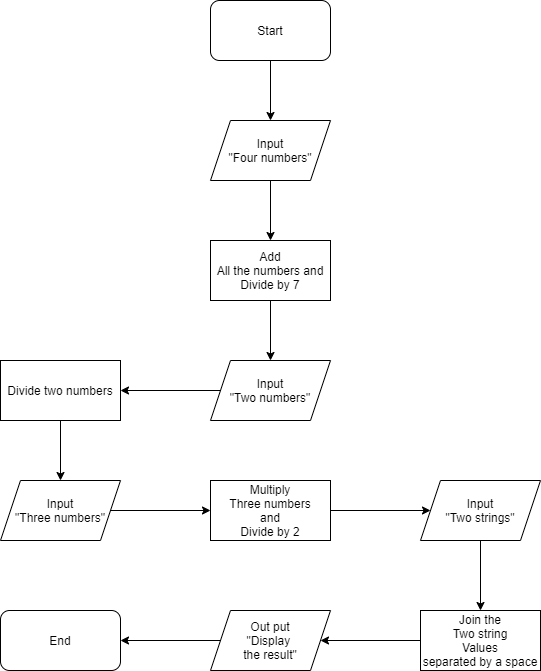

The diagram above was exported from draw.io. Its source (the exported page's mxGraphModel, read from the mxfile embedded in the PNG):
<mxGraphModel dx="1422" dy="746" grid="1" gridSize="10" guides="1" tooltips="1" connect="1" arrows="1" fold="1" page="1" pageScale="1" pageWidth="850" pageHeight="1100" math="0" shadow="0">
  <root>
    <mxCell id="0" />
    <mxCell id="1" parent="0" />
    <mxCell id="mQaLqwDEN5mhN1mvgIbM-11" style="edgeStyle=orthogonalEdgeStyle;rounded=0;orthogonalLoop=1;jettySize=auto;html=1;exitX=0.5;exitY=1;exitDx=0;exitDy=0;entryX=0.5;entryY=0;entryDx=0;entryDy=0;" edge="1" parent="1" source="mQaLqwDEN5mhN1mvgIbM-1" target="mQaLqwDEN5mhN1mvgIbM-2">
      <mxGeometry relative="1" as="geometry" />
    </mxCell>
    <mxCell id="mQaLqwDEN5mhN1mvgIbM-1" value="Start" style="rounded=1;whiteSpace=wrap;html=1;" vertex="1" parent="1">
      <mxGeometry x="350" y="20" width="120" height="60" as="geometry" />
    </mxCell>
    <mxCell id="mQaLqwDEN5mhN1mvgIbM-12" style="edgeStyle=orthogonalEdgeStyle;rounded=0;orthogonalLoop=1;jettySize=auto;html=1;exitX=0.5;exitY=1;exitDx=0;exitDy=0;entryX=0.5;entryY=0;entryDx=0;entryDy=0;" edge="1" parent="1" source="mQaLqwDEN5mhN1mvgIbM-2" target="mQaLqwDEN5mhN1mvgIbM-3">
      <mxGeometry relative="1" as="geometry">
        <mxPoint x="410" y="250" as="targetPoint" />
      </mxGeometry>
    </mxCell>
    <mxCell id="mQaLqwDEN5mhN1mvgIbM-2" value="Input&lt;br&gt;&quot;Four numbers&quot;" style="shape=parallelogram;perimeter=parallelogramPerimeter;whiteSpace=wrap;html=1;fixedSize=1;" vertex="1" parent="1">
      <mxGeometry x="350" y="140" width="120" height="60" as="geometry" />
    </mxCell>
    <mxCell id="mQaLqwDEN5mhN1mvgIbM-25" style="edgeStyle=orthogonalEdgeStyle;rounded=0;orthogonalLoop=1;jettySize=auto;html=1;exitX=0.5;exitY=1;exitDx=0;exitDy=0;entryX=0.5;entryY=0;entryDx=0;entryDy=0;" edge="1" parent="1" source="mQaLqwDEN5mhN1mvgIbM-3" target="mQaLqwDEN5mhN1mvgIbM-24">
      <mxGeometry relative="1" as="geometry" />
    </mxCell>
    <mxCell id="mQaLqwDEN5mhN1mvgIbM-3" value="Add&lt;br&gt;All the numbers and&lt;br&gt;Divide by 7" style="rounded=0;whiteSpace=wrap;html=1;" vertex="1" parent="1">
      <mxGeometry x="350" y="260" width="120" height="60" as="geometry" />
    </mxCell>
    <mxCell id="mQaLqwDEN5mhN1mvgIbM-28" style="edgeStyle=orthogonalEdgeStyle;rounded=0;orthogonalLoop=1;jettySize=auto;html=1;exitX=0.5;exitY=1;exitDx=0;exitDy=0;entryX=0.5;entryY=0;entryDx=0;entryDy=0;" edge="1" parent="1" source="mQaLqwDEN5mhN1mvgIbM-4" target="mQaLqwDEN5mhN1mvgIbM-27">
      <mxGeometry relative="1" as="geometry" />
    </mxCell>
    <mxCell id="mQaLqwDEN5mhN1mvgIbM-4" value="Divide two numbers&lt;span style=&quot;color: rgba(0 , 0 , 0 , 0) ; font-family: monospace ; font-size: 0px&quot;&gt;%3CmxGraphModel%3E%3Croot%3E%3CmxCell%20id%3D%220%22%2F%3E%3CmxCell%20id%3D%221%22%20parent%3D%220%22%2F%3E%3CmxCell%20id%3D%222%22%20value%3D%22Add%26lt%3Bbr%26gt%3BAll%20the%20numbers%20and%26lt%3Bbr%26gt%3BDivide%20by%207%22%20style%3D%22rounded%3D0%3BwhiteSpace%3Dwrap%3Bhtml%3D1%3B%22%20vertex%3D%221%22%20parent%3D%221%22%3E%3CmxGeometry%20x%3D%22360%22%20y%3D%22260%22%20width%3D%22120%22%20height%3D%2260%22%20as%3D%22geometry%22%2F%3E%3C%2FmxCell%3E%3C%2Froot%3E%3C%2FmxGraphModel%3E&lt;/span&gt;&lt;span style=&quot;color: rgba(0 , 0 , 0 , 0) ; font-family: monospace ; font-size: 0px&quot;&gt;%3CmxGraphModel%3E%3Croot%3E%3CmxCell%20id%3D%220%22%2F%3E%3CmxCell%20id%3D%221%22%20parent%3D%220%22%2F%3E%3CmxCell%20id%3D%222%22%20value%3D%22Add%26lt%3Bbr%26gt%3BAll%20the%20numbers%20and%26lt%3Bbr%26gt%3BDivide%20by%207%22%20style%3D%22rounded%3D0%3BwhiteSpace%3Dwrap%3Bhtml%3D1%3B%22%20vertex%3D%221%22%20parent%3D%221%22%3E%3CmxGeometry%20x%3D%22360%22%20y%3D%22260%22%20width%3D%22120%22%20height%3D%2260%22%20as%3D%22geometry%22%2F%3E%3C%2FmxCell%3E%3C%2Froot%3E%3C%2FmxGraphModel%3E&lt;/span&gt;" style="rounded=0;whiteSpace=wrap;html=1;" vertex="1" parent="1">
      <mxGeometry x="140" y="380" width="120" height="60" as="geometry" />
    </mxCell>
    <mxCell id="mQaLqwDEN5mhN1mvgIbM-34" style="edgeStyle=orthogonalEdgeStyle;rounded=0;orthogonalLoop=1;jettySize=auto;html=1;exitX=1;exitY=0.5;exitDx=0;exitDy=0;" edge="1" parent="1" source="mQaLqwDEN5mhN1mvgIbM-5" target="mQaLqwDEN5mhN1mvgIbM-33">
      <mxGeometry relative="1" as="geometry" />
    </mxCell>
    <mxCell id="mQaLqwDEN5mhN1mvgIbM-5" value="Multiply&lt;br&gt;Three numbers&lt;br&gt;and&lt;br&gt;Divide by 2" style="rounded=0;whiteSpace=wrap;html=1;" vertex="1" parent="1">
      <mxGeometry x="350" y="500" width="120" height="60" as="geometry" />
    </mxCell>
    <mxCell id="mQaLqwDEN5mhN1mvgIbM-38" style="edgeStyle=orthogonalEdgeStyle;rounded=0;orthogonalLoop=1;jettySize=auto;html=1;exitX=0;exitY=0.5;exitDx=0;exitDy=0;" edge="1" parent="1" source="mQaLqwDEN5mhN1mvgIbM-6" target="mQaLqwDEN5mhN1mvgIbM-37">
      <mxGeometry relative="1" as="geometry" />
    </mxCell>
    <mxCell id="mQaLqwDEN5mhN1mvgIbM-6" value="Join the&lt;br&gt;Two string&lt;br&gt;Values&lt;br&gt;separated by a space" style="rounded=0;whiteSpace=wrap;html=1;" vertex="1" parent="1">
      <mxGeometry x="560" y="630" width="120" height="60" as="geometry" />
    </mxCell>
    <mxCell id="mQaLqwDEN5mhN1mvgIbM-26" style="edgeStyle=orthogonalEdgeStyle;rounded=0;orthogonalLoop=1;jettySize=auto;html=1;exitX=0;exitY=0.5;exitDx=0;exitDy=0;entryX=1;entryY=0.5;entryDx=0;entryDy=0;" edge="1" parent="1" source="mQaLqwDEN5mhN1mvgIbM-24" target="mQaLqwDEN5mhN1mvgIbM-4">
      <mxGeometry relative="1" as="geometry" />
    </mxCell>
    <mxCell id="mQaLqwDEN5mhN1mvgIbM-24" value="Input&lt;br&gt;&quot;Two numbers&quot;" style="shape=parallelogram;perimeter=parallelogramPerimeter;whiteSpace=wrap;html=1;fixedSize=1;" vertex="1" parent="1">
      <mxGeometry x="350" y="380" width="120" height="60" as="geometry" />
    </mxCell>
    <mxCell id="mQaLqwDEN5mhN1mvgIbM-29" style="edgeStyle=orthogonalEdgeStyle;rounded=0;orthogonalLoop=1;jettySize=auto;html=1;exitX=1;exitY=0.5;exitDx=0;exitDy=0;entryX=0;entryY=0.5;entryDx=0;entryDy=0;" edge="1" parent="1" source="mQaLqwDEN5mhN1mvgIbM-27" target="mQaLqwDEN5mhN1mvgIbM-5">
      <mxGeometry relative="1" as="geometry" />
    </mxCell>
    <mxCell id="mQaLqwDEN5mhN1mvgIbM-27" value="Input&lt;br&gt;&quot;Three numbers&quot;" style="shape=parallelogram;perimeter=parallelogramPerimeter;whiteSpace=wrap;html=1;fixedSize=1;" vertex="1" parent="1">
      <mxGeometry x="140" y="500" width="120" height="60" as="geometry" />
    </mxCell>
    <mxCell id="mQaLqwDEN5mhN1mvgIbM-31" value="End" style="rounded=1;whiteSpace=wrap;html=1;" vertex="1" parent="1">
      <mxGeometry x="140" y="630" width="120" height="60" as="geometry" />
    </mxCell>
    <mxCell id="mQaLqwDEN5mhN1mvgIbM-35" style="edgeStyle=orthogonalEdgeStyle;rounded=0;orthogonalLoop=1;jettySize=auto;html=1;exitX=0.5;exitY=1;exitDx=0;exitDy=0;entryX=0.5;entryY=0;entryDx=0;entryDy=0;" edge="1" parent="1" source="mQaLqwDEN5mhN1mvgIbM-33" target="mQaLqwDEN5mhN1mvgIbM-6">
      <mxGeometry relative="1" as="geometry" />
    </mxCell>
    <mxCell id="mQaLqwDEN5mhN1mvgIbM-33" value="Input&lt;br&gt;&quot;Two strings&quot;" style="shape=parallelogram;perimeter=parallelogramPerimeter;whiteSpace=wrap;html=1;fixedSize=1;" vertex="1" parent="1">
      <mxGeometry x="560" y="500" width="120" height="60" as="geometry" />
    </mxCell>
    <mxCell id="mQaLqwDEN5mhN1mvgIbM-39" style="edgeStyle=orthogonalEdgeStyle;rounded=0;orthogonalLoop=1;jettySize=auto;html=1;exitX=0;exitY=0.5;exitDx=0;exitDy=0;entryX=1;entryY=0.5;entryDx=0;entryDy=0;" edge="1" parent="1" source="mQaLqwDEN5mhN1mvgIbM-37" target="mQaLqwDEN5mhN1mvgIbM-31">
      <mxGeometry relative="1" as="geometry" />
    </mxCell>
    <mxCell id="mQaLqwDEN5mhN1mvgIbM-37" value="Out put&lt;br&gt;&quot;Display &lt;br&gt;the result&quot;" style="shape=parallelogram;perimeter=parallelogramPerimeter;whiteSpace=wrap;html=1;fixedSize=1;" vertex="1" parent="1">
      <mxGeometry x="350" y="630" width="120" height="60" as="geometry" />
    </mxCell>
  </root>
</mxGraphModel>